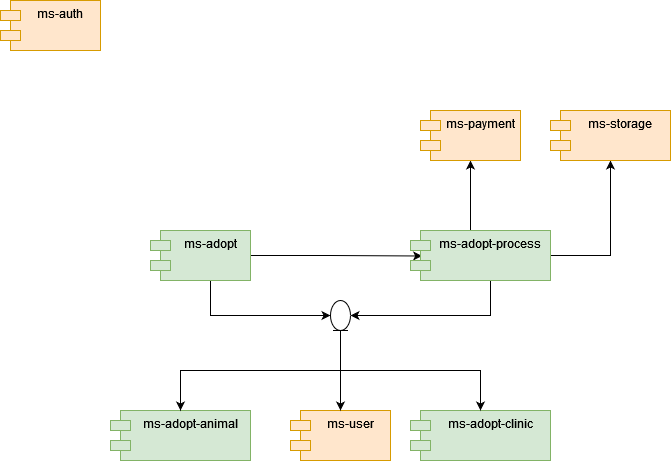

The diagram above was exported from draw.io. Its source (the exported page's mxGraphModel, read from the mxfile embedded in the PNG):
<mxGraphModel dx="1434" dy="746" grid="1" gridSize="10" guides="1" tooltips="1" connect="1" arrows="1" fold="1" page="1" pageScale="1" pageWidth="827" pageHeight="1169" math="0" shadow="0">
  <root>
    <mxCell id="0" />
    <mxCell id="1" parent="0" />
    <mxCell id="22NERPV3TftLBuARqxYy-14" style="edgeStyle=orthogonalEdgeStyle;rounded=0;orthogonalLoop=1;jettySize=auto;html=1;entryX=0.083;entryY=0.51;entryDx=0;entryDy=0;entryPerimeter=0;" parent="1" source="22NERPV3TftLBuARqxYy-1" target="22NERPV3TftLBuARqxYy-4" edge="1">
      <mxGeometry relative="1" as="geometry" />
    </mxCell>
    <mxCell id="22NERPV3TftLBuARqxYy-15" style="edgeStyle=orthogonalEdgeStyle;rounded=0;orthogonalLoop=1;jettySize=auto;html=1;entryX=0;entryY=0.5;entryDx=0;entryDy=0;" parent="1" source="22NERPV3TftLBuARqxYy-1" target="22NERPV3TftLBuARqxYy-13" edge="1">
      <mxGeometry relative="1" as="geometry">
        <Array as="points">
          <mxPoint x="260" y="335" />
        </Array>
      </mxGeometry>
    </mxCell>
    <mxCell id="22NERPV3TftLBuARqxYy-1" value="ms-adopt" style="shape=module;align=left;spacingLeft=20;align=center;verticalAlign=top;fillColor=#d5e8d4;strokeColor=#82b366;" parent="1" vertex="1">
      <mxGeometry x="200" y="250" width="100" height="50" as="geometry" />
    </mxCell>
    <mxCell id="22NERPV3TftLBuARqxYy-16" style="edgeStyle=orthogonalEdgeStyle;rounded=0;orthogonalLoop=1;jettySize=auto;html=1;entryX=1;entryY=0.5;entryDx=0;entryDy=0;" parent="1" source="22NERPV3TftLBuARqxYy-4" target="22NERPV3TftLBuARqxYy-13" edge="1">
      <mxGeometry relative="1" as="geometry">
        <Array as="points">
          <mxPoint x="540" y="335" />
        </Array>
      </mxGeometry>
    </mxCell>
    <mxCell id="22NERPV3TftLBuARqxYy-22" style="edgeStyle=orthogonalEdgeStyle;rounded=0;orthogonalLoop=1;jettySize=auto;html=1;" parent="1" source="22NERPV3TftLBuARqxYy-4" target="22NERPV3TftLBuARqxYy-10" edge="1">
      <mxGeometry relative="1" as="geometry">
        <Array as="points">
          <mxPoint x="520" y="210" />
          <mxPoint x="520" y="210" />
        </Array>
      </mxGeometry>
    </mxCell>
    <mxCell id="22NERPV3TftLBuARqxYy-24" style="edgeStyle=orthogonalEdgeStyle;rounded=0;orthogonalLoop=1;jettySize=auto;html=1;entryX=0.5;entryY=1;entryDx=0;entryDy=0;" parent="1" source="22NERPV3TftLBuARqxYy-4" target="22NERPV3TftLBuARqxYy-9" edge="1">
      <mxGeometry relative="1" as="geometry">
        <Array as="points">
          <mxPoint x="660" y="275" />
        </Array>
      </mxGeometry>
    </mxCell>
    <mxCell id="22NERPV3TftLBuARqxYy-4" value="ms-adopt-process" style="shape=module;align=left;spacingLeft=20;align=center;verticalAlign=top;fillColor=#d5e8d4;strokeColor=#82b366;" parent="1" vertex="1">
      <mxGeometry x="460" y="250" width="140" height="50" as="geometry" />
    </mxCell>
    <mxCell id="22NERPV3TftLBuARqxYy-5" value="ms-adopt-clinic" style="shape=module;align=left;spacingLeft=20;align=center;verticalAlign=top;fillColor=#d5e8d4;strokeColor=#82b366;" parent="1" vertex="1">
      <mxGeometry x="460" y="430" width="140" height="50" as="geometry" />
    </mxCell>
    <mxCell id="22NERPV3TftLBuARqxYy-6" value="ms-user" style="shape=module;align=left;spacingLeft=20;align=center;verticalAlign=top;fillColor=#ffe6cc;strokeColor=#d79b00;" parent="1" vertex="1">
      <mxGeometry x="340" y="430" width="100" height="50" as="geometry" />
    </mxCell>
    <mxCell id="22NERPV3TftLBuARqxYy-7" value="ms-auth" style="shape=module;align=left;spacingLeft=20;align=center;verticalAlign=top;fillColor=#ffe6cc;strokeColor=#d79b00;" parent="1" vertex="1">
      <mxGeometry x="50" y="20" width="100" height="50" as="geometry" />
    </mxCell>
    <mxCell id="22NERPV3TftLBuARqxYy-8" value="ms-adopt-animal" style="shape=module;align=left;spacingLeft=20;align=center;verticalAlign=top;fillColor=#d5e8d4;strokeColor=#82b366;" parent="1" vertex="1">
      <mxGeometry x="160" y="430" width="140" height="50" as="geometry" />
    </mxCell>
    <mxCell id="22NERPV3TftLBuARqxYy-9" value="ms-storage" style="shape=module;align=left;spacingLeft=20;align=center;verticalAlign=top;fillColor=#ffe6cc;strokeColor=#d79b00;" parent="1" vertex="1">
      <mxGeometry x="600" y="130" width="120" height="50" as="geometry" />
    </mxCell>
    <mxCell id="22NERPV3TftLBuARqxYy-10" value="ms-payment" style="shape=module;align=left;spacingLeft=20;align=center;verticalAlign=top;fillColor=#ffe6cc;strokeColor=#d79b00;" parent="1" vertex="1">
      <mxGeometry x="470" y="130" width="100" height="50" as="geometry" />
    </mxCell>
    <mxCell id="22NERPV3TftLBuARqxYy-17" style="edgeStyle=orthogonalEdgeStyle;rounded=0;orthogonalLoop=1;jettySize=auto;html=1;" parent="1" target="22NERPV3TftLBuARqxYy-5" edge="1">
      <mxGeometry relative="1" as="geometry">
        <mxPoint x="390" y="379.9999999999999" as="sourcePoint" />
        <Array as="points">
          <mxPoint x="390" y="390" />
          <mxPoint x="530" y="390" />
        </Array>
      </mxGeometry>
    </mxCell>
    <mxCell id="22NERPV3TftLBuARqxYy-19" style="edgeStyle=orthogonalEdgeStyle;rounded=0;orthogonalLoop=1;jettySize=auto;html=1;" parent="1" target="22NERPV3TftLBuARqxYy-8" edge="1">
      <mxGeometry relative="1" as="geometry">
        <mxPoint x="390" y="379.9999999999999" as="sourcePoint" />
        <Array as="points">
          <mxPoint x="390" y="390" />
          <mxPoint x="230" y="390" />
        </Array>
      </mxGeometry>
    </mxCell>
    <mxCell id="22NERPV3TftLBuARqxYy-20" style="edgeStyle=orthogonalEdgeStyle;rounded=0;orthogonalLoop=1;jettySize=auto;html=1;entryX=0.5;entryY=0;entryDx=0;entryDy=0;exitX=0.5;exitY=1;exitDx=0;exitDy=0;" parent="1" source="22NERPV3TftLBuARqxYy-13" target="22NERPV3TftLBuARqxYy-6" edge="1">
      <mxGeometry relative="1" as="geometry">
        <mxPoint x="390" y="379.9999999999999" as="sourcePoint" />
      </mxGeometry>
    </mxCell>
    <mxCell id="22NERPV3TftLBuARqxYy-13" value="" style="ellipse;shape=umlEntity;whiteSpace=wrap;html=1;" parent="1" vertex="1">
      <mxGeometry x="380" y="320" width="20" height="30" as="geometry" />
    </mxCell>
  </root>
</mxGraphModel>